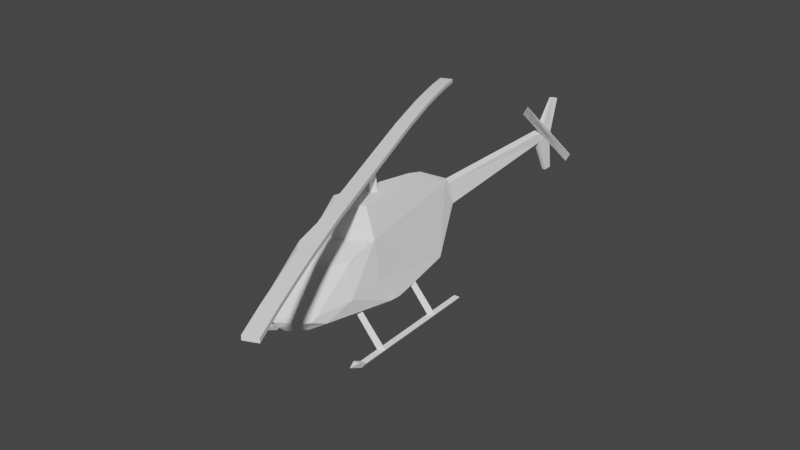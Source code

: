 # Source: heli.blend  (saved by Blender 3.3.6; exported with 4.5.12 LTS)
import bpy
from mathutils import Matrix  # noqa: F401  (used for matrix-valued properties, if any)

bpy.ops.wm.read_factory_settings(use_empty=True)
scene = bpy.context.scene
scene.name = 'Scene'

# ---- collections
col_collection = bpy.data.collections.new('Collection'); scene.collection.children.link(col_collection)

# ---- materials (node trees are filled in below, after node groups)
mat_level3_heli128 = bpy.data.materials.new('level3_heli128')
mat_level3_heli128.alpha_threshold = 0.0
mat_level3_heli128.use_transparent_shadow = False
mat_level3_heli128.diffuse_color = (1.0, 1.0, 1.0, 1.0)
mat_level3_heli128.roughness = 0.5

# ---- material node trees

# ---- world
world_world = bpy.data.worlds.new('World'); scene.world = world_world
world_world.use_nodes = True; world_world.node_tree.nodes.clear()
_N = world_world.node_tree.nodes; _L = world_world.node_tree.links
n0 = _N.new('ShaderNodeOutputWorld'); n0.name = 'World Output'; n0.location = (300, 300)
n1 = _N.new('ShaderNodeBackground'); n1.name = 'Background'; n1.location = (10, 300)
n1.inputs[0].default_value = (0.05088, 0.05088, 0.05088, 1.0)
_L.new(n1.outputs[0], n0.inputs[0])
n0.is_active_output = True
world_world.color = (0.05088, 0.05088, 0.05088)
world_world.use_sun_shadow = False
world_world.sun_shadow_jitter_overblur = 0.0

# ---- meshes
me_track18_pmd12_mesh_001 = bpy.data.meshes.new('TRACK18.PMD12.mesh.001')
me_track18_pmd12_mesh_001.from_pydata([(-14.28, 14.61, -24.03), (-14.45, 13.33, 11.97), (-12.76, 13.26, 11.97), (-12.6, 14.55, -24.02), (-12.62, 14.33, -18.22), (-5.943, 4.392, -18.56), (-5.951, 4.324, -16.74), (-12.63, 14.27, -16.4), (-14.31, 14.37, -17.32), (-7.614, 4.891, -17.64), (-8.263, 3.289, -29.72), (-8.008, 0.5533, -32.06), (-10.23, -0.1469, -22.66), (-14.32, 13.42, -26.53), (-13.45, 13.82, -28.79), (-13.39, 15.76, -24.78), (-1.735, -17.25, 12.5), (-0.7227, -17.21, 14.02), (-0.7137, -16.85, 15.62), (-8.09, -0.775, -30.77), (-6.651, 0.5717, -33.98), (-1.619, -10.57, 69.01), (-0.6793, -11.6, 68.97), (-1.591, -10.92, 70.03), (-4.959, 7.292, -6.42), (0.3211, 7.648, -6.382), (0.3289, 7.595, -9.436), (-4.868, 7.242, -9.399), (-3.582, 5.467, 15.86), (0.154, 5.395, 17.93), (0.3064, 7.517, -3.428), (-9.261, -11.12, -12.53), (-8.672, -9.026, -19.93), (-0.2844, -9.278, -25.13), (-8.569, -8.375, -21.06), (-6.017, -8.367, -23.95), (-7.398, 1.511, -33.82), (-4.334, 1.646, -35.92), (-4.323, 0.5519, -35.91), (0.1856, 1.607, -38.09), (-4.359, 3.322, -34.43), (0.2587, 3.564, -36.89), (-6.543, -0.9136, -32.66), (-4.617, -0.9912, -34.17), (0.08987, -0.7168, -36.74), (-4.761, 7.201, -3.533), (-9.988, -0.9596, -12.83), (-9.864, 5.952, -3.672), (-10.28, 6.004, -6.492), (-10.1, 5.956, -9.396), (-3.814, 4.893, 16.81), (-0.3107, 4.248, 19.84), (-5.844, -18.36, -10.84), (-0.6597, -17.91, -14.1), (-0.6863, -18.49, -12.93), (-0.3844, -11.21, -17.67), (-0.2479, -8.487, -26.83), (0.1391, 0.4481, -37.82), (0.3347, 5.693, -34.46), (-4.332, 5.081, -32.19), (-7.354, 4.605, 13.74), (-2.166, -4.481, 26.53), (0.1804, -17.5, -1.918), (-0.08628, -24.29, -2.17), (-0.9405, -24.2, -3.759), (-0.6738, -17.4, -3.507), (-1.81, -24.23, -2.176), (-1.543, -17.43, -1.923), (-1.011, -19.48, 75.56), (-1.209, -19.11, 76.68), (-1.548, -7.974, 69.1), (-1.458, -10.29, 26.31), (-1.652, -11.23, 24.4), (-0.5286, -11.27, 26.28), (-1.707, -8.402, 74.1), (0.5639, -8.491, 74.11), (-0.4126, -18.51, 78.6), (-0.7908, -19.13, 76.68), (14.58, 13.37, 10.97), (14.75, 14.65, -24.69), (15.54, 13.44, -23.93), (15.37, 12.15, 12.06), (13.85, 13.51, -23.94), (13.82, 12.31, -26.44), (14.68, 12.71, -28.7), (7.998, 3.567, 1.487), (6.29, 3.134, 2.374), (13.73, 12.52, 2.756), (15.42, 12.49, 1.852), (6.299, 3.201, 0.5552), (13.74, 12.59, 0.9372), (4.924, 4.717, -32.16), (4.827, 2.96, -34.4), (8.438, -11.82, -12.48), (4.452, -18.77, -10.81), (8.064, -9.685, -19.88), (8.019, -9.027, -21.01), (8.201, -1.416, -30.72), (8.232, -0.08563, -32.01), (10.33, -0.9556, -22.59), (0.4749, -10.36, 26.32), (4.744, -1.36, -34.14), (4.583, 0.2015, -35.88), (6.893, 0.03882, -33.94), (6.66, -1.433, -32.61), (8.686, 2.623, -29.66), (7.711, 0.9169, -33.77), (4.078, 4.582, 16.83), (0.515, 4.215, 19.84), (1.636, -4.63, 26.54), (5.495, -8.82, -23.91), (0.3376, 2.179, 73.37), (0.3744, 2.085, 75.86), (0.4713, -8.054, 69.11), (-0.2469, -4.09, 26.55), (10.6, 5.142, -9.329), (0.6059, -11.32, 24.4), (0.293, -17.33, 12.5), (-1.55, -18.47, 78.59), (7.604, 4.017, 13.79), (9.963, -1.745, -12.76), (-0.5202, -7.548, 69.12), (-0.6384, 2.218, 73.37), (-0.6986, 2.127, 75.86), (13.69, 12.22, 12.06), (15.5, 12.24, -26.43), (8.087, 4.273, -17.59), (6.379, 3.839, -16.7), (13.82, 13.23, -16.32), (15.51, 13.19, -17.22), (6.388, 3.906, -18.52), (13.83, 13.29, -18.14), (0.2765, -10.99, 70.03), (0.3385, -10.65, 69.01), (5.482, 6.835, -9.366), (5.557, 6.878, -6.386), (3.897, 5.172, 15.88), (4.68, 1.292, -35.89), (5.334, 6.804, -3.5), (10.76, 5.176, -6.424), (10.32, 5.157, -3.607), (-13.56, 14.48, 10.88), (-12.64, 13.35, -26.52), (-14.4, 13.66, 1.756), (-12.72, 13.56, 2.671), (-6.04, 3.619, 2.334), (-7.703, 4.185, 1.437), (-12.71, 13.63, 0.8519), (-6.032, 3.686, 0.5155)], [], [(3, 0, 1, 2), (7, 4, 5, 6), (5, 4, 8, 9), (12, 10, 11), (15, 0, 13, 14), (18, 16, 17), (20, 19, 11), (23, 21, 22), (27, 24, 25, 26), (30, 28, 29), (33, 31, 32), (35, 32, 34), (33, 32, 35), (36, 20, 11), (37, 20, 36), (39, 38, 37), (40, 36, 10), (41, 37, 40), (34, 12, 19), (42, 34, 19), (43, 35, 42), (44, 35, 43), (24, 45, 30, 25), (48, 46, 47), (46, 48, 49), (27, 10, 49), (28, 50, 51, 29), (54, 52, 53), (55, 31, 33), (42, 35, 34), (56, 35, 44), (44, 43, 57), (57, 38, 39), (39, 37, 41), (41, 40, 58), (37, 36, 40), (46, 49, 12), (31, 46, 12), (31, 12, 34), (26, 59, 27), (27, 49, 48, 24), (24, 48, 47, 45), (28, 47, 60), (28, 60, 50), (50, 60, 61), (58, 59, 26), (45, 28, 30), (65, 62, 63, 64), (67, 66, 63, 62), (23, 68, 69), (23, 70, 21), (71, 70, 61), (16, 31, 52), (61, 72, 71), (45, 47, 28), (72, 18, 73), (64, 66, 67, 65), (72, 16, 18), (21, 71, 22), (23, 22, 68), (23, 69, 74), (21, 70, 71), (74, 70, 23), (9, 8, 7, 6), (77, 75, 76), (81, 78, 79, 80), (84, 79, 82, 83), (88, 85, 86, 87), (90, 87, 86, 89), (92, 58, 91), (94, 53, 55, 93), (96, 93, 95), (99, 97, 98), (100, 22, 73), (104, 101, 102, 103), (105, 92, 91), (98, 106, 105), (109, 107, 108), (110, 33, 56), (113, 111, 112, 75), (108, 114, 109), (115, 99, 105), (116, 100, 73), (16, 117, 17), (90, 89, 85, 88), (76, 75, 74, 118), (120, 119, 93), (101, 57, 102), (68, 77, 76, 118), (109, 121, 113), (121, 111, 113), (112, 111, 122, 123), (112, 123, 74, 75), (82, 79, 78, 124), (84, 83, 125), (125, 83, 82, 80), (81, 124, 78), (80, 82, 124, 81), (129, 126, 127, 128), (131, 128, 127, 130), (131, 130, 126, 129), (105, 99, 98), (80, 79, 84, 125), (117, 18, 17), (97, 103, 98), (133, 132, 22), (135, 134, 26, 25), (136, 30, 29), (93, 33, 95), (95, 110, 96), (95, 33, 110), (103, 106, 98), (103, 137, 106), (102, 39, 137), (106, 92, 105), (137, 41, 92), (99, 96, 97), (96, 104, 97), (110, 101, 104), (110, 44, 101), (138, 135, 25, 30), (120, 139, 140), (139, 120, 115), (105, 134, 115), (107, 136, 29, 108), (94, 54, 53), (93, 55, 33), (110, 104, 96), (110, 56, 44), (101, 44, 57), (102, 57, 39), (137, 39, 41), (92, 41, 58), (106, 137, 92), (115, 120, 99), (120, 93, 99), (99, 93, 96), (91, 26, 134), (115, 134, 135, 139), (139, 135, 138, 140), (140, 136, 119), (119, 136, 107), (119, 107, 109), (61, 121, 114), (51, 108, 29), (61, 114, 51), (122, 121, 70), (68, 132, 77), (113, 132, 133), (113, 100, 109), (93, 117, 94), (116, 109, 100), (94, 52, 54), (18, 116, 73), (94, 117, 16, 52), (117, 116, 18), (100, 133, 22), (22, 132, 68), (77, 132, 75), (113, 133, 100), (114, 121, 109), (70, 121, 61), (122, 111, 121), (113, 75, 132), (93, 116, 117), (116, 119, 109), (93, 119, 116), (120, 140, 119), (102, 137, 103), (97, 104, 103), (91, 134, 105), (91, 58, 26), (136, 138, 30), (140, 138, 136), (51, 114, 108), (74, 69, 118), (141, 1, 0, 15), (15, 14, 142, 3), (146, 143, 144, 145), (144, 147, 148, 145), (58, 40, 59), (53, 52, 31, 55), (31, 34, 32), (19, 12, 11), (22, 71, 73), (43, 42, 20, 38), (40, 10, 59), (36, 11, 10), (50, 61, 51), (33, 35, 56), (122, 70, 74, 123), (114, 51, 61), (12, 49, 10), (71, 72, 73), (72, 31, 16), (148, 147, 143, 146), (60, 72, 61), (60, 46, 31), (57, 43, 38), (60, 31, 72), (47, 46, 60), (37, 38, 20), (42, 19, 20), (27, 59, 10), (15, 3, 2, 141), (142, 14, 13), (142, 13, 0, 3), (2, 1, 141)])
_uv = me_track18_pmd12_mesh_001.uv_layers.new(name='UVMap')
_uv.uv.foreach_set('vector', [0.07318, 0.5649, 0.07318, 0.5649, 0.4184, 0.5645, 0.4184, 0.5645, 0.1462, 0.5649, 0.1288, 0.5649, 0.1288, 0.6532, 0.1462, 0.6532, 0.1288, 0.6532, 0.1288, 0.5649, 0.1375, 0.5649, 0.1375, 0.6532, 0.2446, 0.1604, 0.1306, 0.1009, 0.1008, 0.1546, 0.06547, 0.5539, 0.07318, 0.5649, 0.04965, 0.5773, 0.02783, 0.5739, 0.8399, 0.4321, 0.7923, 0.4436, 0.8155, 0.4411, 0.07116, 0.1546, 0.1206, 0.1759, 0.1008, 0.1546, 0.2852, 0.8779, 0.278, 0.8933, 0.2997, 0.8937, 0.4432, 0.01959, 0.4888, 0.01794, 0.4888, -0.000956, 0.4421, 0.000847, 0.5342, -0.000102, 0.8311, 0.03522, 0.8627, 0.02386, 0.2058, 0.3234, 0.4059, 0.3539, 0.2859, 0.3213, 0.2293, 0.3089, 0.2859, 0.3213, 0.2737, 0.3089, 0.2058, 0.3234, 0.2859, 0.3213, 0.2293, 0.3089, 0.08384, 0.1356, 0.07116, 0.1546, 0.1008, 0.1546, 0.0514, 0.1324, 0.07116, 0.1546, 0.08384, 0.1356, 0.01786, 0.1313, 0.04154, 0.1546, 0.0514, 0.1324, 0.07227, 0.09857, 0.08384, 0.1356, 0.1306, 0.1009, 0.03492, 0.0925, 0.0514, 0.1324, 0.07227, 0.09857, 0.2737, 0.3089, 0.2446, 0.1604, 0.1206, 0.1759, 0.09164, 0.1787, 0.2737, 0.3089, 0.1206, 0.1759, 0.06831, 0.1797, 0.2293, 0.3089, 0.09164, 0.1787, 0.02844, 0.1731, 0.2293, 0.3089, 0.06831, 0.1797, 0.4888, 0.01794, 0.5331, 0.01797, 0.5342, -0.000102, 0.4888, -0.000956, 0.4888, 0.03683, 0.3957, 0.1685, 0.5321, 0.03604, 0.3957, 0.1685, 0.4888, 0.03683, 0.4444, 0.03833, 0.4432, 0.01959, 0.1306, 0.1009, 0.4444, 0.03833, 0.8311, 0.03522, 0.846, 0.05441, 0.8925, 0.06223, 0.8627, 0.02386, 0.4016, 0.4838, 0.4357, 0.4828, 0.3852, 0.4731, 0.3267, 0.3526, 0.4059, 0.3539, 0.2058, 0.3234, 0.09164, 0.1787, 0.2293, 0.3089, 0.2737, 0.3089, 0.1848, 0.3089, 0.2293, 0.3089, 0.02844, 0.1731, 0.02844, 0.1731, 0.06831, 0.1797, 0.01191, 0.1546, 0.01191, 0.1546, 0.04154, 0.1546, 0.01786, 0.1313, 0.01786, 0.1313, 0.0514, 0.1324, 0.03492, 0.0925, 0.03492, 0.0925, 0.07227, 0.09857, 0.05985, 0.07489, 0.0514, 0.1324, 0.08384, 0.1356, 0.07227, 0.09857, 0.3957, 0.1685, 0.4444, 0.03833, 0.2446, 0.1604, 0.4059, 0.3539, 0.3957, 0.1685, 0.2446, 0.1604, 0.4059, 0.3539, 0.2446, 0.1604, 0.2737, 0.3089, 0.4421, 0.000847, 0.09524, 0.0879, 0.4432, 0.01959, 0.4432, 0.01959, 0.4444, 0.03833, 0.4888, 0.03683, 0.4888, 0.01794, 0.4888, 0.01794, 0.4888, 0.03683, 0.5321, 0.03604, 0.5331, 0.01797, 0.8311, 0.03522, 0.5321, 0.03604, 0.7995, 0.04658, 0.8311, 0.03522, 0.7995, 0.04658, 0.846, 0.05441, 0.846, 0.05441, 0.7995, 0.04658, 0.9961, 0.2006, 0.05985, 0.07489, 0.09524, 0.0879, 0.4421, 0.000847, 0.5331, 0.01797, 0.8311, 0.03522, 0.5342, -0.000102, 0.4888, 0.6542, 0.4888, 0.6157, 0.01002, 0.6157, 0.01002, 0.6542, 0.01002, 0.6157, 0.01002, 0.601, 0.4888, 0.601, 0.4888, 0.6157, 0.2852, 0.8779, 0.4729, 0.81, 0.4637, 0.7938, 0.2852, 0.8779, 0.2214, 0.8922, 0.278, 0.8933, 0.00563, 0.6866, 0.495, 0.6001, 0.00563, 0.5506, 0.7923, 0.4436, 0.4059, 0.3539, 0.4357, 0.4828, 0.9961, 0.2006, 0.9712, 0.3253, 0.9961, 0.3065, 0.5331, 0.01797, 0.5321, 0.03604, 0.8311, 0.03522, 0.9712, 0.3253, 0.8399, 0.4321, 0.9961, 0.3239, 0.01002, 0.6542, 0.01002, 0.6157, 0.4888, 0.6157, 0.4888, 0.6542, 0.9712, 0.3253, 0.7923, 0.4436, 0.8399, 0.4321, 0.495, 0.6551, 0.00563, 0.6866, 0.495, 0.6761, 0.2852, 0.8779, 0.2997, 0.8937, 0.4729, 0.81, 0.2852, 0.8779, 0.4637, 0.7938, 0.2294, 0.8168, 0.495, 0.6551, 0.495, 0.6001, 0.00563, 0.6866, 0.2294, 0.8168, 0.2214, 0.8922, 0.2852, 0.8779, 0.1375, 0.6532, 0.1375, 0.5649, 0.1462, 0.5649, 0.1462, 0.6532, 0.4637, 0.7938, 0.2294, 0.8168, 0.4478, 0.7659, 0.4184, 0.5645, 0.4075, 0.5535, 0.06547, 0.5539, 0.07318, 0.5649, 0.02783, 0.5739, 0.06547, 0.5539, 0.07318, 0.5649, 0.04965, 0.5773, 0.3205, 0.5649, 0.3205, 0.6532, 0.3292, 0.6532, 0.3292, 0.5649, 0.3117, 0.5649, 0.3292, 0.5649, 0.3292, 0.6532, 0.3117, 0.6532, 0.07227, 0.09857, 0.05985, 0.07489, 0.09524, 0.0879, 0.4357, 0.4828, 0.3852, 0.4731, 0.3267, 0.3526, 0.4059, 0.3539, 0.2737, 0.3089, 0.4059, 0.3539, 0.2859, 0.3213, 0.2446, 0.1604, 0.1206, 0.1759, 0.1008, 0.1546, 0.00563, 0.6866, 0.495, 0.6761, 0.00563, 0.7088, 0.09164, 0.1787, 0.06831, 0.1797, 0.04154, 0.1546, 0.07116, 0.1546, 0.1306, 0.1009, 0.07227, 0.09857, 0.09524, 0.0879, 0.1008, 0.1546, 0.08384, 0.1356, 0.1306, 0.1009, 0.9961, 0.2006, 0.846, 0.05441, 0.8925, 0.06223, 0.2293, 0.3089, 0.2058, 0.3234, 0.1848, 0.3089, 0.2214, 0.8922, 0.01163, 0.8412, 0.01184, 0.7847, 0.2294, 0.8168, 0.8925, 0.06223, 0.9961, 0.2006, 0.9961, 0.2006, 0.4444, 0.03833, 0.2446, 0.1604, 0.1306, 0.1009, 0.9712, 0.3253, 0.9961, 0.3065, 0.9961, 0.3239, 0.7943, 0.4434, 0.7923, 0.4436, 0.8155, 0.4411, 0.3117, 0.5649, 0.3117, 0.6532, 0.3205, 0.6532, 0.3205, 0.5649, 0.4478, 0.7659, 0.2294, 0.8168, 0.2294, 0.8168, 0.4478, 0.7659, 0.3957, 0.1685, 0.7995, 0.04658, 0.4059, 0.3539, 0.06831, 0.1797, 0.01191, 0.1546, 0.04154, 0.1546, 0.4729, 0.81, 0.4637, 0.7938, 0.4478, 0.7659, 0.4478, 0.7659, 0.00563, 0.5506, 0.495, 0.6001, 0.495, 0.6001, 0.2214, 0.8922, 0.01163, 0.8412, 0.2214, 0.8922, 0.01184, 0.7847, 0.01163, 0.8412, 0.01163, 0.8412, 0.01184, 0.7847, 0.01184, 0.7847, 0.01184, 0.7847, 0.2294, 0.8168, 0.2294, 0.8168, 0.07318, 0.5649, 0.06547, 0.5539, 0.4075, 0.5535, 0.4184, 0.5645, 0.02783, 0.5739, 0.04965, 0.5773, 0.04965, 0.5773, 0.04965, 0.5773, 0.04965, 0.5773, 0.07318, 0.5649, 0.07318, 0.5649, 0.4184, 0.5645, 0.4184, 0.5645, 0.4075, 0.5535, 0.07318, 0.5649, 0.07318, 0.5649, 0.4184, 0.5645, 0.4184, 0.5645, 0.1375, 0.5649, 0.1375, 0.6532, 0.1462, 0.6532, 0.1462, 0.5649, 0.1288, 0.5649, 0.1462, 0.5649, 0.1462, 0.6532, 0.1288, 0.6532, 0.1288, 0.5649, 0.1288, 0.6532, 0.1375, 0.6532, 0.1375, 0.5649, 0.1306, 0.1009, 0.2446, 0.1604, 0.1008, 0.1546, 0.07318, 0.5649, 0.06547, 0.5539, 0.02783, 0.5739, 0.04965, 0.5773, 0.7923, 0.4436, 0.8399, 0.4321, 0.8155, 0.4411, 0.1206, 0.1759, 0.07116, 0.1546, 0.1008, 0.1546, 0.278, 0.8933, 0.2852, 0.8779, 0.2997, 0.8937, 0.4888, 0.01794, 0.4432, 0.01959, 0.4421, 0.000847, 0.4888, -0.000956, 0.8311, 0.03522, 0.5342, -0.000102, 0.8627, 0.02386, 0.4059, 0.3539, 0.2058, 0.3234, 0.2859, 0.3213, 0.2859, 0.3213, 0.2293, 0.3089, 0.2737, 0.3089, 0.2859, 0.3213, 0.2058, 0.3234, 0.2293, 0.3089, 0.07116, 0.1546, 0.08384, 0.1356, 0.1008, 0.1546, 0.07116, 0.1546, 0.0514, 0.1324, 0.08384, 0.1356, 0.04154, 0.1546, 0.01786, 0.1313, 0.0514, 0.1324, 0.08384, 0.1356, 0.07227, 0.09857, 0.1306, 0.1009, 0.0514, 0.1324, 0.03492, 0.0925, 0.07227, 0.09857, 0.2446, 0.1604, 0.2737, 0.3089, 0.1206, 0.1759, 0.2737, 0.3089, 0.09164, 0.1787, 0.1206, 0.1759, 0.2293, 0.3089, 0.06831, 0.1797, 0.09164, 0.1787, 0.2293, 0.3089, 0.02844, 0.1731, 0.06831, 0.1797, 0.5331, 0.01797, 0.4888, 0.01794, 0.4888, -0.000956, 0.5342, -0.000102, 0.3957, 0.1685, 0.4888, 0.03683, 0.5321, 0.03604, 0.4888, 0.03683, 0.3957, 0.1685, 0.4444, 0.03833, 0.1306, 0.1009, 0.4432, 0.01959, 0.4444, 0.03833, 0.846, 0.05441, 0.8311, 0.03522, 0.8627, 0.02386, 0.8925, 0.06223, 0.4357, 0.4828, 0.4016, 0.4838, 0.3852, 0.4731, 0.4059, 0.3539, 0.3267, 0.3526, 0.2058, 0.3234, 0.2293, 0.3089, 0.09164, 0.1787, 0.2737, 0.3089, 0.2293, 0.3089, 0.1848, 0.3089, 0.02844, 0.1731, 0.06831, 0.1797, 0.02844, 0.1731, 0.01191, 0.1546, 0.04154, 0.1546, 0.01191, 0.1546, 0.01786, 0.1313, 0.0514, 0.1324, 0.01786, 0.1313, 0.03492, 0.0925, 0.07227, 0.09857, 0.03492, 0.0925, 0.05985, 0.07489, 0.08384, 0.1356, 0.0514, 0.1324, 0.07227, 0.09857, 0.4444, 0.03833, 0.3957, 0.1685, 0.2446, 0.1604, 0.3957, 0.1685, 0.4059, 0.3539, 0.2446, 0.1604, 0.2446, 0.1604, 0.4059, 0.3539, 0.2737, 0.3089, 0.09524, 0.0879, 0.4421, 0.000847, 0.4432, 0.01959, 0.4444, 0.03833, 0.4432, 0.01959, 0.4888, 0.01794, 0.4888, 0.03683, 0.4888, 0.03683, 0.4888, 0.01794, 0.5331, 0.01797, 0.5321, 0.03604, 0.5321, 0.03604, 0.8311, 0.03522, 0.7995, 0.04658, 0.7995, 0.04658, 0.8311, 0.03522, 0.846, 0.05441, 0.7995, 0.04658, 0.846, 0.05441, 0.9961, 0.2006, 0.00563, 0.5506, 0.495, 0.6001, 0.00563, 0.5506, 0.8842, 0.05151, 0.8925, 0.06223, 0.8627, 0.02386, 0.9961, 0.2006, 0.9961, 0.2006, 0.8842, 0.05151, 0.01163, 0.8412, 0.2214, 0.8922, 0.2214, 0.8922, 0.4729, 0.81, 0.2852, 0.8779, 0.4637, 0.7938, 0.2214, 0.8922, 0.2852, 0.8779, 0.278, 0.8933, 0.495, 0.6001, 0.00563, 0.6866, 0.00563, 0.5506, 0.4059, 0.3539, 0.7923, 0.4436, 0.4357, 0.4828, 0.9712, 0.3253, 0.9961, 0.2006, 0.9961, 0.3065, 0.4357, 0.4828, 0.4357, 0.4828, 0.4016, 0.4838, 0.8399, 0.4321, 0.9712, 0.3253, 0.9961, 0.3239, 0.4357, 0.4828, 0.7923, 0.4436, 0.7943, 0.4434, 0.4357, 0.4828, 0.7923, 0.4436, 0.9712, 0.3253, 0.8399, 0.4321, 0.00563, 0.6866, 0.495, 0.6551, 0.495, 0.6761, 0.2997, 0.8937, 0.2852, 0.8779, 0.4729, 0.81, 0.4637, 0.7938, 0.2852, 0.8779, 0.2294, 0.8168, 0.495, 0.6001, 0.495, 0.6551, 0.00563, 0.6866, 0.00563, 0.5506, 0.495, 0.6001, 0.00563, 0.5506, 0.495, 0.6001, 0.495, 0.6001, 0.00563, 0.5506, 0.01163, 0.8412, 0.01163, 0.8412, 0.2214, 0.8922, 0.2214, 0.8922, 0.2294, 0.8168, 0.2852, 0.8779, 0.4059, 0.3539, 0.9712, 0.3253, 0.7923, 0.4436, 0.9712, 0.3253, 0.7995, 0.04658, 0.9961, 0.2006, 0.4059, 0.3539, 0.7995, 0.04658, 0.9712, 0.3253, 0.3957, 0.1685, 0.5321, 0.03604, 0.7995, 0.04658, 0.04154, 0.1546, 0.0514, 0.1324, 0.07116, 0.1546, 0.1206, 0.1759, 0.09164, 0.1787, 0.07116, 0.1546, 0.09524, 0.0879, 0.4432, 0.01959, 0.1306, 0.1009, 0.09524, 0.0879, 0.05985, 0.07489, 0.4421, 0.000847, 0.8311, 0.03522, 0.5331, 0.01797, 0.5342, -0.000102, 0.5321, 0.03604, 0.5331, 0.01797, 0.8311, 0.03522, 0.8842, 0.05151, 0.9961, 0.2006, 0.8925, 0.06223, 0.2294, 0.8168, 0.4637, 0.7938, 0.4478, 0.7659, 0.4075, 0.5535, 0.4184, 0.5645, 0.07318, 0.5649, 0.06547, 0.5539, 0.06547, 0.5539, 0.02783, 0.5739, 0.04965, 0.5773, 0.07318, 0.5649, 0.3205, 0.6532, 0.3205, 0.5649, 0.3292, 0.5649, 0.3292, 0.6532, 0.3292, 0.5649, 0.3117, 0.5649, 0.3117, 0.6532, 0.3292, 0.6532, 0.05985, 0.07489, 0.07227, 0.09857, 0.09524, 0.0879, 0.3852, 0.4731, 0.4357, 0.4828, 0.4059, 0.3539, 0.3267, 0.3526, 0.4059, 0.3539, 0.2737, 0.3089, 0.2859, 0.3213, 0.1206, 0.1759, 0.2446, 0.1604, 0.1008, 0.1546, 0.495, 0.6761, 0.00563, 0.6866, 0.00563, 0.7088, 0.06831, 0.1797, 0.09164, 0.1787, 0.07116, 0.1546, 0.04154, 0.1546, 0.07227, 0.09857, 0.1306, 0.1009, 0.09524, 0.0879, 0.08384, 0.1356, 0.1008, 0.1546, 0.1306, 0.1009, 0.846, 0.05441, 0.9961, 0.2006, 0.8925, 0.06223, 0.2058, 0.3234, 0.2293, 0.3089, 0.1848, 0.3089, 0.01163, 0.8412, 0.2214, 0.8922, 0.2294, 0.8168, 0.01184, 0.7847, 0.9961, 0.2006, 0.8925, 0.06223, 0.9961, 0.2006, 0.2446, 0.1604, 0.4444, 0.03833, 0.1306, 0.1009, 0.9961, 0.3065, 0.9712, 0.3253, 0.9961, 0.3239, 0.9712, 0.3253, 0.4059, 0.3539, 0.7923, 0.4436, 0.3117, 0.6532, 0.3117, 0.5649, 0.3205, 0.5649, 0.3205, 0.6532, 0.7995, 0.04658, 0.9712, 0.3253, 0.9961, 0.2006, 0.7995, 0.04658, 0.3957, 0.1685, 0.4059, 0.3539, 0.01191, 0.1546, 0.06831, 0.1797, 0.04154, 0.1546, 0.7995, 0.04658, 0.4059, 0.3539, 0.9712, 0.3253, 0.5321, 0.03604, 0.3957, 0.1685, 0.7995, 0.04658, 0.0514, 0.1324, 0.04154, 0.1546, 0.07116, 0.1546, 0.09164, 0.1787, 0.1206, 0.1759, 0.07116, 0.1546, 0.4432, 0.01959, 0.09524, 0.0879, 0.1306, 0.1009, 0.06547, 0.5539, 0.07318, 0.5649, 0.4184, 0.5645, 0.4075, 0.5535, 0.04965, 0.5773, 0.02783, 0.5739, 0.04965, 0.5773, 0.04965, 0.5773, 0.04965, 0.5773, 0.07318, 0.5649, 0.07318, 0.5649, 0.4184, 0.5645, 0.4184, 0.5645, 0.4075, 0.5535])
me_track18_pmd12_mesh_001.materials.append(mat_level3_heli128)
me_track18_pmd12_mesh_001.use_remesh_preserve_volume = False
me_track18_pmd12_mesh_001.use_remesh_preserve_attributes = False
me_track18_pmd12_mesh_001.use_mirror_vertex_groups = False
me_track18_pmd12_mesh_001.update()
me_track23_pmd4_mesh = bpy.data.meshes.new('TRACK23.PMD4.mesh')
me_track23_pmd4_mesh.from_pydata([(-3065.0, 6615.0, -258.3), (-2703.0, 5779.0, -139.4), (-2362.0, 5926.0, -139.4), (-2724.0, 6762.0, -258.3), (-3065.0, 6615.0, -370.1), (-2724.0, 6762.0, -370.1), (-2703.0, 5779.0, -251.2), (-2362.0, 5926.0, -251.2), (2724.0, -6762.0, -258.3), (2724.0, -6762.0, -370.1), (3065.0, -6615.0, -370.1), (3065.0, -6615.0, -258.3), (-2000.0, 5090.0, -54.5), (-2000.0, 5090.0, -166.3), (-2341.0, 4943.0, -166.3), (-2341.0, 4943.0, -54.5), (-1639.0, 4254.0, 13.43), (-1639.0, 4254.0, -98.34), (-1979.0, 4107.0, -98.34), (-1979.0, 4107.0, 13.43), (-1277.0, 3418.0, 47.39), (-1277.0, 3418.0, -64.38), (-1618.0, 3271.0, -64.38), (-1618.0, 3271.0, 47.39), (-915.0, 2582.0, 81.36), (-915.0, 2582.0, -30.41), (-1256.0, 2434.0, -30.41), (-1256.0, 2434.0, 81.36), (170.4, 73.74, 81.36), (170.4, 73.74, -30.41), (-170.4, -73.74, -30.41), (-170.4, -73.74, 81.36), (1979.0, -4107.0, 13.43), (1979.0, -4107.0, -98.34), (1618.0, -3271.0, -64.38), (1618.0, -3271.0, 47.39), (1639.0, -4254.0, -98.34), (1277.0, -3418.0, -64.38), (1639.0, -4254.0, 13.43), (1277.0, -3418.0, 47.39), (2341.0, -4943.0, -54.5), (2341.0, -4943.0, -166.3), (2000.0, -5090.0, -166.3), (2000.0, -5090.0, -54.5), (2703.0, -5779.0, -139.4), (2703.0, -5779.0, -251.2), (2362.0, -5926.0, -251.2), (2362.0, -5926.0, -139.4), (1256.0, -2434.0, 81.36), (1256.0, -2434.0, -30.41), (915.0, -2582.0, -30.41), (915.0, -2582.0, 81.36)], [], [(3, 0, 1, 2), (5, 4, 0, 3), (7, 6, 4, 5), (11, 8, 9, 10), (5, 3, 2, 7), (6, 1, 0, 4), (2, 12, 13, 7), (7, 13, 14, 6), (6, 14, 15, 1), (1, 15, 12, 2), (12, 16, 17, 13), (13, 17, 18, 14), (14, 18, 19, 15), (15, 19, 16, 12), (16, 20, 21, 17), (17, 21, 22, 18), (18, 22, 23, 19), (19, 23, 20, 16), (20, 24, 25, 21), (21, 25, 26, 22), (22, 26, 27, 23), (23, 27, 24, 20), (24, 28, 29, 25), (25, 29, 30, 26), (26, 30, 31, 27), (27, 31, 28, 24), (35, 32, 33, 34), (34, 33, 36, 37), (37, 36, 38, 39), (39, 38, 32, 35), (32, 40, 41, 33), (33, 41, 42, 36), (36, 42, 43, 38), (38, 43, 40, 32), (40, 44, 45, 41), (41, 45, 46, 42), (42, 46, 47, 43), (43, 47, 44, 40), (44, 11, 10, 45), (45, 10, 9, 46), (46, 9, 8, 47), (47, 8, 11, 44), (28, 48, 49, 29), (29, 49, 50, 30), (30, 50, 51, 31), (31, 51, 48, 28), (48, 35, 34, 49), (49, 34, 37, 50), (50, 37, 39, 51), (51, 39, 35, 48)])
_uv = me_track23_pmd4_mesh.uv_layers.new(name='UVMap')
_uv.uv.foreach_set('vector', [0.2139, 0.4147, 0.2514, 0.4147, 0.2514, 0.5105, 0.2139, 0.5105, 0.2139, 0.4147, 0.2514, 0.4147, 0.2514, 0.4268, 0.2139, 0.4268, 0.2514, 0.5105, 0.2139, 0.5105, 0.2139, 0.4147, 0.2514, 0.4147, 0.2139, 0.4195, 0.2139, 0.4147, 0.2514, 0.4147, 0.2514, 0.4195, 0.2139, 0.4147, 0.2514, 0.4147, 0.2514, 0.5105, 0.2139, 0.5105, 0.2514, 0.5105, 0.2139, 0.5105, 0.2139, 0.4147, 0.2514, 0.4147, 0.2139, 0.5311, 0.2514, 0.5311, 0.2514, 0.5687, 0.2139, 0.5687, 0.2139, 0.5311, 0.2514, 0.5311, 0.2514, 0.5687, 0.2139, 0.5687, 0.2139, 0.5311, 0.2514, 0.5311, 0.2514, 0.5687, 0.2139, 0.5687, 0.2139, 0.5311, 0.2514, 0.5311, 0.2514, 0.5687, 0.2139, 0.5687, 0.2139, 0.5311, 0.2514, 0.5311, 0.2514, 0.5687, 0.2139, 0.5687, 0.2139, 0.5311, 0.2514, 0.5311, 0.2514, 0.5687, 0.2139, 0.5687, 0.2139, 0.5311, 0.2514, 0.5311, 0.2514, 0.5687, 0.2139, 0.5687, 0.2139, 0.5311, 0.2514, 0.5311, 0.2514, 0.5687, 0.2139, 0.5687, 0.2139, 0.5311, 0.2514, 0.5311, 0.2514, 0.5687, 0.2139, 0.5687, 0.2139, 0.5311, 0.2514, 0.5311, 0.2514, 0.5687, 0.2139, 0.5687, 0.2139, 0.5311, 0.2514, 0.5311, 0.2514, 0.5687, 0.2139, 0.5687, 0.2139, 0.5311, 0.2514, 0.5311, 0.2514, 0.5687, 0.2139, 0.5687, 0.2139, 0.5311, 0.2514, 0.5311, 0.2514, 0.5687, 0.2139, 0.5687, 0.2139, 0.5311, 0.2514, 0.5311, 0.2514, 0.5687, 0.2139, 0.5687, 0.2139, 0.5311, 0.2514, 0.5311, 0.2514, 0.5687, 0.2139, 0.5687, 0.2139, 0.5311, 0.2514, 0.5311, 0.2514, 0.5687, 0.2139, 0.5687, 0.2139, 0.5311, 0.2514, 0.5311, 0.2514, 0.5687, 0.2139, 0.5687, 0.2139, 0.5311, 0.2514, 0.5311, 0.2514, 0.5687, 0.2139, 0.5687, 0.2139, 0.5311, 0.2514, 0.5311, 0.2514, 0.5687, 0.2139, 0.5687, 0.2139, 0.5311, 0.2514, 0.5311, 0.2514, 0.5687, 0.2139, 0.5687, 0.2139, 0.5311, 0.2514, 0.5311, 0.2514, 0.5687, 0.2139, 0.5687, 0.2139, 0.5311, 0.2514, 0.5311, 0.2514, 0.5687, 0.2139, 0.5687, 0.2139, 0.5311, 0.2514, 0.5311, 0.2514, 0.5687, 0.2139, 0.5687, 0.2139, 0.5311, 0.2514, 0.5311, 0.2514, 0.5687, 0.2139, 0.5687, 0.2139, 0.5311, 0.2514, 0.5311, 0.2514, 0.5687, 0.2139, 0.5687, 0.2139, 0.5311, 0.2514, 0.5311, 0.2514, 0.5687, 0.2139, 0.5687, 0.2139, 0.5311, 0.2514, 0.5311, 0.2514, 0.5687, 0.2139, 0.5687, 0.2139, 0.5311, 0.2514, 0.5311, 0.2514, 0.5687, 0.2139, 0.5687, 0.2139, 0.5311, 0.2514, 0.5311, 0.2514, 0.5687, 0.2139, 0.5687, 0.2139, 0.5311, 0.2514, 0.5311, 0.2514, 0.5687, 0.2139, 0.5687, 0.2139, 0.5311, 0.2514, 0.5311, 0.2514, 0.5687, 0.2139, 0.5687, 0.2139, 0.5311, 0.2514, 0.5311, 0.2514, 0.5687, 0.2139, 0.5687, 0.2139, 0.5105, 0.2139, 0.4147, 0.2514, 0.4147, 0.2514, 0.5105, 0.2139, 0.5105, 0.2139, 0.4147, 0.2514, 0.4147, 0.2514, 0.5105, 0.2139, 0.5105, 0.2139, 0.4147, 0.2514, 0.4147, 0.2514, 0.5105, 0.2139, 0.5105, 0.2139, 0.4147, 0.2514, 0.4147, 0.2514, 0.5105, 0.2139, 0.5311, 0.2514, 0.5311, 0.2514, 0.5687, 0.2139, 0.5687, 0.2139, 0.5311, 0.2514, 0.5311, 0.2514, 0.5687, 0.2139, 0.5687, 0.2139, 0.5311, 0.2514, 0.5311, 0.2514, 0.5687, 0.2139, 0.5687, 0.2139, 0.5311, 0.2514, 0.5311, 0.2514, 0.5687, 0.2139, 0.5687, 0.2139, 0.5311, 0.2514, 0.5311, 0.2514, 0.5687, 0.2139, 0.5687, 0.2139, 0.5311, 0.2514, 0.5311, 0.2514, 0.5687, 0.2139, 0.5687, 0.2139, 0.5311, 0.2514, 0.5311, 0.2514, 0.5687, 0.2139, 0.5687, 0.2139, 0.5311, 0.2514, 0.5311, 0.2514, 0.5687, 0.2139, 0.5687])
me_track23_pmd4_mesh.materials.append(mat_level3_heli128)
me_track23_pmd4_mesh.use_remesh_preserve_volume = False
me_track23_pmd4_mesh.use_remesh_preserve_attributes = False
me_track23_pmd4_mesh.use_mirror_vertex_groups = False
me_track23_pmd4_mesh.update()
me_track23_pmd5_mesh = bpy.data.meshes.new('TRACK23.PMD5.mesh')
me_track23_pmd5_mesh.from_pydata([(3.413, -1357.0, 1.72e+19), (-28.3, 1195.0, -2.015e+19), (-28.3, 1195.0, -2.015e+19), (3.413, -1357.0, 1.72e+19), (28.3, -1195.0, 2.015e+19), (28.3, -1195.0, 2.015e+19), (-3.413, 1357.0, -1.72e+19), (-3.413, 1357.0, -1.72e+19)], [], [(3, 0, 1, 2), (5, 4, 0, 3), (7, 6, 4, 5), (2, 1, 6, 7), (5, 3, 2, 7), (6, 1, 0, 4)])
_uv = me_track23_pmd5_mesh.uv_layers.new(name='UVMap')
_uv.uv.foreach_set('vector', [0.1589, 0.7942, 0.1589, 0.7639, 0.3614, 0.7639, 0.3614, 0.7942, 0.2078, 0.7942, 0.2078, 0.7639, 0.2637, 0.7676, 0.2637, 0.7978, 0.1589, 0.7942, 0.1589, 0.7639, 0.3614, 0.7639, 0.3614, 0.7942, 0.2536, 0.7942, 0.2536, 0.7639, 0.3064, 0.7639, 0.3064, 0.7942, 0.1589, 0.7942, 0.1589, 0.7639, 0.3614, 0.7639, 0.3614, 0.7942, 0.1589, 0.7942, 0.1589, 0.7639, 0.3614, 0.7639, 0.3614, 0.7942])
me_track23_pmd5_mesh.materials.append(mat_level3_heli128)
me_track23_pmd5_mesh.use_remesh_preserve_volume = False
me_track23_pmd5_mesh.use_remesh_preserve_attributes = False
me_track23_pmd5_mesh.use_mirror_vertex_groups = False
me_track23_pmd5_mesh.update()

# ---- objects
ob_body = bpy.data.objects.new('body', me_track18_pmd12_mesh_001)
ob_smiglo_long = bpy.data.objects.new('smiglo_long', me_track23_pmd4_mesh)
ob_smiglo_short = bpy.data.objects.new('smiglo_short', me_track23_pmd5_mesh)

# ---- transforms, parenting, visibility, modifiers, constraints
ob_body.location = (0.0, 0.0, 0.0)
ob_body.rotation_euler = (-1.571, 0.0, 0.0)
ob_body.lock_scale = (True, True, True)
ob_body.lineart.crease_threshold = 0.0
ob_smiglo_long.location = (-0.9453, -2.703, 24.24)
ob_smiglo_long.scale = (0.01, 0.01, 0.01)
ob_smiglo_long.lineart.crease_threshold = 0.0
ob_smiglo_short.location = (0.8022, 72.74, 9.065)
ob_smiglo_short.scale = (-0.01414, -0.01, -6.123e-19)
ob_smiglo_short.lineart.crease_threshold = 0.0

# ---- collection membership
col_collection.objects.link(ob_body)
col_collection.objects.link(ob_smiglo_long)
col_collection.objects.link(ob_smiglo_short)

# ---- scene / render settings (as saved in the file)
scene.frame_start = 1; scene.frame_end = 250; scene.frame_set(1)
scene.render.engine = 'BLENDER_EEVEE_NEXT'
scene.cycles.sampling_pattern = 'TABULATED_SOBOL'
scene.cycles.use_light_tree = False
scene.view_settings.view_transform = 'Filmic'
bpy.context.view_layer.update()

# ---- added for rendering (the .blend has no active camera and no usable light): camera, sun
cam_auto = bpy.data.cameras.new('AutoCamera')
cam_auto.lens = 50.0
cam_auto.sensor_width = 36.0
cam_auto.clip_end = 2810.47
ob_auto_camera = bpy.data.objects.new('AutoCamera', cam_auto)
scene.collection.objects.link(ob_auto_camera)
ob_auto_camera.location = (159.196, -184.176, 132.762)
ob_auto_camera.rotation_euler = (1.09748, -7.21219e-08, 0.694738)
scene.camera = ob_auto_camera
light_auto_sun = bpy.data.lights.new('AutoSun', 'SUN')
light_auto_sun.energy = 3.0
light_auto_sun.angle = 0.0523599
ob_auto_sun = bpy.data.objects.new('AutoSun', light_auto_sun)
scene.collection.objects.link(ob_auto_sun)
ob_auto_sun.rotation_euler = (0.872665, 0.174533, 0.523599)
bpy.context.view_layer.update()
